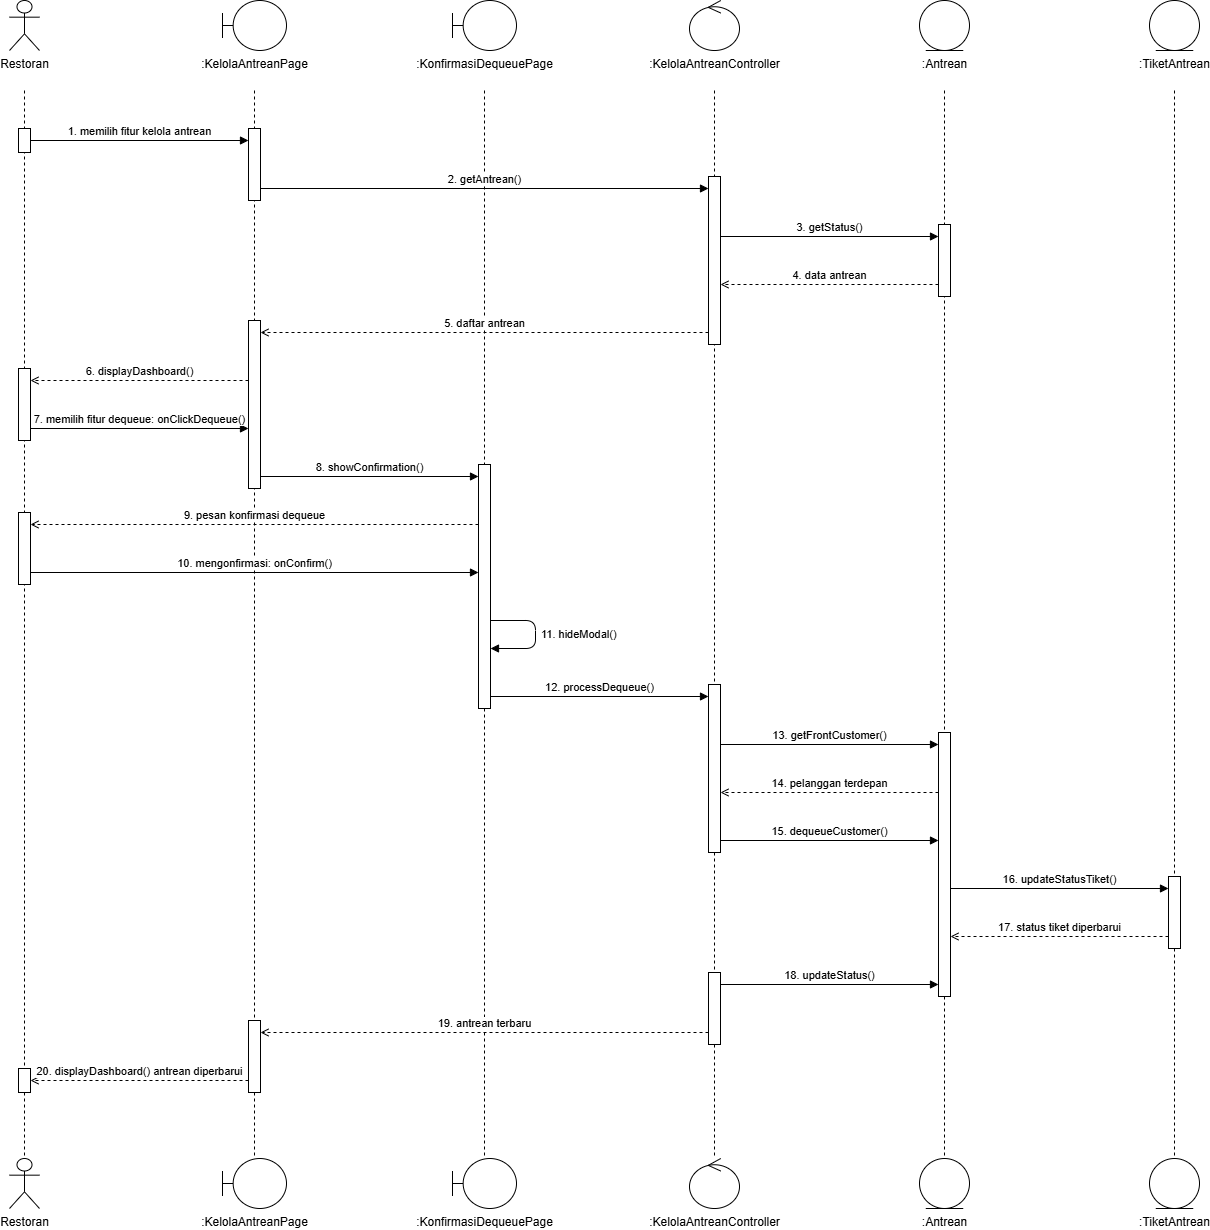

The diagram above was exported from draw.io. Its source (the exported page's mxGraphModel, read from the mxfile embedded in the PNG):
<mxGraphModel dx="2188" dy="1134" grid="1" gridSize="10" guides="1" tooltips="1" connect="1" arrows="1" fold="1" page="1" pageScale="1" pageWidth="1430" pageHeight="1288" math="0" shadow="0">
  <root>
    <mxCell id="0" />
    <mxCell id="1" parent="0" />
    <mxCell id="tp1-3" edge="1" parent="1" style="endArrow=none;dashed=1;html=1;strokeColor=#000000;" value="">
      <mxGeometry relative="1" as="geometry">
        <mxPoint x="120" y="110" as="sourcePoint" />
        <mxPoint x="120" y="1178" as="targetPoint" />
      </mxGeometry>
    </mxCell>
    <mxCell id="tp1-4" edge="1" parent="1" style="endArrow=none;dashed=1;html=1;strokeColor=#000000;" value="">
      <mxGeometry relative="1" as="geometry">
        <mxPoint x="350" y="110" as="sourcePoint" />
        <mxPoint x="350" y="1178" as="targetPoint" />
      </mxGeometry>
    </mxCell>
    <mxCell id="tp1-5" edge="1" parent="1" style="endArrow=none;dashed=1;html=1;strokeColor=#000000;" value="">
      <mxGeometry relative="1" as="geometry">
        <mxPoint x="580" y="110" as="sourcePoint" />
        <mxPoint x="580" y="1178" as="targetPoint" />
      </mxGeometry>
    </mxCell>
    <mxCell id="tp1-6" edge="1" parent="1" style="endArrow=none;dashed=1;html=1;strokeColor=#000000;" value="">
      <mxGeometry relative="1" as="geometry">
        <mxPoint x="810" y="110" as="sourcePoint" />
        <mxPoint x="810" y="1178" as="targetPoint" />
      </mxGeometry>
    </mxCell>
    <mxCell id="tp1-7" edge="1" parent="1" style="endArrow=none;dashed=1;html=1;strokeColor=#000000;" value="">
      <mxGeometry relative="1" as="geometry">
        <mxPoint x="1040" y="110" as="sourcePoint" />
        <mxPoint x="1040" y="1178" as="targetPoint" />
      </mxGeometry>
    </mxCell>
    <mxCell id="tp1-8" edge="1" parent="1" style="endArrow=none;dashed=1;html=1;strokeColor=#000000;" value="">
      <mxGeometry relative="1" as="geometry">
        <mxPoint x="1270" y="110" as="sourcePoint" />
        <mxPoint x="1270" y="1178" as="targetPoint" />
      </mxGeometry>
    </mxCell>
    <mxCell id="tp1-9" parent="1" style="html=1;points=[];perimeter=orthogonalPerimeter;fillColor=#ffffff;strokeColor=#000000;" value="" vertex="1">
      <mxGeometry height="24" width="12" x="114" y="148" as="geometry" />
    </mxCell>
    <mxCell id="tp1-10" parent="1" style="html=1;points=[];perimeter=orthogonalPerimeter;fillColor=#ffffff;strokeColor=#000000;" value="" vertex="1">
      <mxGeometry height="72" width="12" x="114" y="388" as="geometry" />
    </mxCell>
    <mxCell id="tp1-11" parent="1" style="html=1;points=[];perimeter=orthogonalPerimeter;fillColor=#ffffff;strokeColor=#000000;" value="" vertex="1">
      <mxGeometry height="72" width="12" x="114" y="532" as="geometry" />
    </mxCell>
    <mxCell id="tp1-12" parent="1" style="html=1;points=[];perimeter=orthogonalPerimeter;fillColor=#ffffff;strokeColor=#000000;" value="" vertex="1">
      <mxGeometry height="24" width="12" x="114" y="1088" as="geometry" />
    </mxCell>
    <mxCell id="tp1-13" parent="1" style="html=1;points=[];perimeter=orthogonalPerimeter;fillColor=#ffffff;strokeColor=#000000;" value="" vertex="1">
      <mxGeometry height="72" width="12" x="344" y="148" as="geometry" />
    </mxCell>
    <mxCell id="tp1-14" parent="1" style="html=1;points=[];perimeter=orthogonalPerimeter;fillColor=#ffffff;strokeColor=#000000;" value="" vertex="1">
      <mxGeometry height="168" width="12" x="344" y="340" as="geometry" />
    </mxCell>
    <mxCell id="tp1-15" parent="1" style="html=1;points=[];perimeter=orthogonalPerimeter;fillColor=#ffffff;strokeColor=#000000;" value="" vertex="1">
      <mxGeometry height="72" width="12" x="344" y="1040" as="geometry" />
    </mxCell>
    <mxCell id="tp1-16" parent="1" style="html=1;points=[];perimeter=orthogonalPerimeter;fillColor=#ffffff;strokeColor=#000000;" value="" vertex="1">
      <mxGeometry height="244" width="12" x="574" y="484" as="geometry" />
    </mxCell>
    <mxCell id="tp1-17" parent="1" style="html=1;points=[];perimeter=orthogonalPerimeter;fillColor=#ffffff;strokeColor=#000000;" value="" vertex="1">
      <mxGeometry height="168" width="12" x="804" y="196" as="geometry" />
    </mxCell>
    <mxCell id="tp1-18" parent="1" style="html=1;points=[];perimeter=orthogonalPerimeter;fillColor=#ffffff;strokeColor=#000000;" value="" vertex="1">
      <mxGeometry height="168" width="12" x="804" y="704" as="geometry" />
    </mxCell>
    <mxCell id="tp1-19" parent="1" style="html=1;points=[];perimeter=orthogonalPerimeter;fillColor=#ffffff;strokeColor=#000000;" value="" vertex="1">
      <mxGeometry height="72" width="12" x="804" y="992" as="geometry" />
    </mxCell>
    <mxCell id="tp1-20" parent="1" style="html=1;points=[];perimeter=orthogonalPerimeter;fillColor=#ffffff;strokeColor=#000000;" value="" vertex="1">
      <mxGeometry height="72" width="12" x="1034" y="244" as="geometry" />
    </mxCell>
    <mxCell id="tp1-21" parent="1" style="html=1;points=[];perimeter=orthogonalPerimeter;fillColor=#ffffff;strokeColor=#000000;" value="" vertex="1">
      <mxGeometry height="264" width="12" x="1034" y="752" as="geometry" />
    </mxCell>
    <mxCell id="tp1-22" parent="1" style="html=1;points=[];perimeter=orthogonalPerimeter;fillColor=#ffffff;strokeColor=#000000;" value="" vertex="1">
      <mxGeometry height="72" width="12" x="1264" y="896" as="geometry" />
    </mxCell>
    <mxCell id="tp1-23" edge="1" parent="1" style="html=1;verticalAlign=bottom;align=center;endArrow=block;endFill=1;labelBackgroundColor=#ffffff;" value="1. memilih fitur kelola antrean">
      <mxGeometry relative="1" as="geometry">
        <mxPoint x="126" y="160" as="sourcePoint" />
        <mxPoint x="344" y="160" as="targetPoint" />
      </mxGeometry>
    </mxCell>
    <mxCell id="tp1-24" edge="1" parent="1" style="html=1;verticalAlign=bottom;align=center;endArrow=block;endFill=1;labelBackgroundColor=#ffffff;" value="2. getAntrean()">
      <mxGeometry relative="1" as="geometry">
        <mxPoint x="356" y="208" as="sourcePoint" />
        <mxPoint x="804" y="208" as="targetPoint" />
      </mxGeometry>
    </mxCell>
    <mxCell id="tp1-25" edge="1" parent="1" style="html=1;verticalAlign=bottom;align=center;endArrow=block;endFill=1;labelBackgroundColor=#ffffff;" value="3. getStatus()">
      <mxGeometry relative="1" as="geometry">
        <mxPoint x="816" y="256" as="sourcePoint" />
        <mxPoint x="1034" y="256" as="targetPoint" />
      </mxGeometry>
    </mxCell>
    <mxCell id="tp1-26" edge="1" parent="1" style="html=1;verticalAlign=bottom;align=center;dashed=1;endArrow=open;endFill=0;labelBackgroundColor=#ffffff;" value="4. data antrean">
      <mxGeometry relative="1" as="geometry">
        <mxPoint x="1034" y="304" as="sourcePoint" />
        <mxPoint x="816" y="304" as="targetPoint" />
      </mxGeometry>
    </mxCell>
    <mxCell id="tp1-27" edge="1" parent="1" style="html=1;verticalAlign=bottom;align=center;dashed=1;endArrow=open;endFill=0;labelBackgroundColor=#ffffff;" value="5. daftar antrean">
      <mxGeometry relative="1" as="geometry">
        <mxPoint x="804" y="352" as="sourcePoint" />
        <mxPoint x="356" y="352" as="targetPoint" />
      </mxGeometry>
    </mxCell>
    <mxCell id="tp1-28" edge="1" parent="1" style="html=1;verticalAlign=bottom;align=center;dashed=1;endArrow=open;endFill=0;labelBackgroundColor=#ffffff;" value="6. displayDashboard()">
      <mxGeometry relative="1" as="geometry">
        <mxPoint x="344" y="400" as="sourcePoint" />
        <mxPoint x="126" y="400" as="targetPoint" />
      </mxGeometry>
    </mxCell>
    <mxCell id="tp1-29" edge="1" parent="1" style="html=1;verticalAlign=bottom;align=center;endArrow=block;endFill=1;labelBackgroundColor=#ffffff;" value="7. memilih fitur dequeue: onClickDequeue()">
      <mxGeometry relative="1" as="geometry">
        <mxPoint x="126" y="448" as="sourcePoint" />
        <mxPoint x="344" y="448" as="targetPoint" />
      </mxGeometry>
    </mxCell>
    <mxCell id="tp1-30" edge="1" parent="1" style="html=1;verticalAlign=bottom;align=center;endArrow=block;endFill=1;labelBackgroundColor=#ffffff;" value="8. showConfirmation()">
      <mxGeometry relative="1" as="geometry">
        <mxPoint x="356" y="496" as="sourcePoint" />
        <mxPoint x="574" y="496" as="targetPoint" />
      </mxGeometry>
    </mxCell>
    <mxCell id="tp1-31" edge="1" parent="1" style="html=1;verticalAlign=bottom;align=center;dashed=1;endArrow=open;endFill=0;labelBackgroundColor=#ffffff;" value="9. pesan konfirmasi dequeue">
      <mxGeometry relative="1" as="geometry">
        <mxPoint x="574" y="544" as="sourcePoint" />
        <mxPoint x="126" y="544" as="targetPoint" />
      </mxGeometry>
    </mxCell>
    <mxCell id="tp1-32" edge="1" parent="1" style="html=1;verticalAlign=bottom;align=center;endArrow=block;endFill=1;labelBackgroundColor=#ffffff;" value="10. mengonfirmasi: onConfirm()">
      <mxGeometry relative="1" as="geometry">
        <mxPoint x="126" y="592" as="sourcePoint" />
        <mxPoint x="574" y="592" as="targetPoint" />
      </mxGeometry>
    </mxCell>
    <mxCell id="tp1-33" edge="1" parent="1" style="html=1;align=left;spacingLeft=4;endArrow=block;endFill=1;labelBackgroundColor=#ffffff;" value="11. hideModal()">
      <mxGeometry relative="1" as="geometry">
        <Array as="points">
          <mxPoint x="631" y="640" />
          <mxPoint x="631" y="668" />
        </Array>
        <mxPoint x="586" y="640" as="sourcePoint" />
        <mxPoint x="586" y="668" as="targetPoint" />
      </mxGeometry>
    </mxCell>
    <mxCell id="tp1-34" edge="1" parent="1" style="html=1;verticalAlign=bottom;align=center;endArrow=block;endFill=1;labelBackgroundColor=#ffffff;" value="12. processDequeue()">
      <mxGeometry relative="1" as="geometry">
        <mxPoint x="586" y="716" as="sourcePoint" />
        <mxPoint x="804" y="716" as="targetPoint" />
      </mxGeometry>
    </mxCell>
    <mxCell id="tp1-35" edge="1" parent="1" style="html=1;verticalAlign=bottom;align=center;endArrow=block;endFill=1;labelBackgroundColor=#ffffff;" value="13. getFrontCustomer()">
      <mxGeometry relative="1" as="geometry">
        <mxPoint x="816" y="764" as="sourcePoint" />
        <mxPoint x="1034" y="764" as="targetPoint" />
      </mxGeometry>
    </mxCell>
    <mxCell id="tp1-36" edge="1" parent="1" style="html=1;verticalAlign=bottom;align=center;dashed=1;endArrow=open;endFill=0;labelBackgroundColor=#ffffff;" value="14. pelanggan terdepan">
      <mxGeometry relative="1" as="geometry">
        <mxPoint x="1034" y="812" as="sourcePoint" />
        <mxPoint x="816" y="812" as="targetPoint" />
      </mxGeometry>
    </mxCell>
    <mxCell id="tp1-37" edge="1" parent="1" style="html=1;verticalAlign=bottom;align=center;endArrow=block;endFill=1;labelBackgroundColor=#ffffff;" value="15. dequeueCustomer()">
      <mxGeometry relative="1" as="geometry">
        <mxPoint x="816" y="860" as="sourcePoint" />
        <mxPoint x="1034" y="860" as="targetPoint" />
      </mxGeometry>
    </mxCell>
    <mxCell id="tp1-38" edge="1" parent="1" style="html=1;verticalAlign=bottom;align=center;endArrow=block;endFill=1;labelBackgroundColor=#ffffff;" value="16. updateStatusTiket()">
      <mxGeometry relative="1" as="geometry">
        <mxPoint x="1046" y="908" as="sourcePoint" />
        <mxPoint x="1264" y="908" as="targetPoint" />
      </mxGeometry>
    </mxCell>
    <mxCell id="tp1-39" edge="1" parent="1" style="html=1;verticalAlign=bottom;align=center;dashed=1;endArrow=open;endFill=0;labelBackgroundColor=#ffffff;" value="17. status tiket diperbarui">
      <mxGeometry relative="1" as="geometry">
        <mxPoint x="1264" y="956" as="sourcePoint" />
        <mxPoint x="1046" y="956" as="targetPoint" />
      </mxGeometry>
    </mxCell>
    <mxCell id="tp1-40" edge="1" parent="1" style="html=1;verticalAlign=bottom;align=center;endArrow=block;endFill=1;labelBackgroundColor=#ffffff;" value="18. updateStatus()">
      <mxGeometry relative="1" as="geometry">
        <mxPoint x="816" y="1004" as="sourcePoint" />
        <mxPoint x="1034" y="1004" as="targetPoint" />
      </mxGeometry>
    </mxCell>
    <mxCell id="tp1-41" edge="1" parent="1" style="html=1;verticalAlign=bottom;align=center;dashed=1;endArrow=open;endFill=0;labelBackgroundColor=#ffffff;" value="19. antrean terbaru">
      <mxGeometry relative="1" as="geometry">
        <mxPoint x="804" y="1052" as="sourcePoint" />
        <mxPoint x="356" y="1052" as="targetPoint" />
      </mxGeometry>
    </mxCell>
    <mxCell id="tp1-42" edge="1" parent="1" style="html=1;verticalAlign=bottom;align=center;dashed=1;endArrow=open;endFill=0;labelBackgroundColor=#ffffff;" value="20. displayDashboard() antrean diperbarui">
      <mxGeometry relative="1" as="geometry">
        <mxPoint x="344" y="1100" as="sourcePoint" />
        <mxPoint x="126" y="1100" as="targetPoint" />
      </mxGeometry>
    </mxCell>
    <mxCell id="tp1-43" parent="1" style="shape=umlActor;verticalLabelPosition=bottom;verticalAlign=top;html=1;whiteSpace=nowrap;fillColor=#ffffff;strokeColor=#000000;outlineConnect=0;" value="Restoran" vertex="1">
      <mxGeometry height="50" width="30" x="105" y="20" as="geometry" />
    </mxCell>
    <mxCell id="tp1-44" parent="1" style="shape=umlBoundary;verticalLabelPosition=bottom;verticalAlign=top;html=1;whiteSpace=nowrap;fillColor=#ffffff;strokeColor=#000000;outlineConnect=0;" value=":KelolaAntreanPage" vertex="1">
      <mxGeometry height="50" width="64" x="318" y="20" as="geometry" />
    </mxCell>
    <mxCell id="tp1-45" parent="1" style="shape=umlBoundary;verticalLabelPosition=bottom;verticalAlign=top;html=1;whiteSpace=nowrap;fillColor=#ffffff;strokeColor=#000000;outlineConnect=0;" value=":KonfirmasiDequeuePage" vertex="1">
      <mxGeometry height="50" width="64" x="548" y="20" as="geometry" />
    </mxCell>
    <mxCell id="tp1-46" parent="1" style="shape=umlControl;verticalLabelPosition=bottom;verticalAlign=top;html=1;whiteSpace=nowrap;fillColor=#ffffff;strokeColor=#000000;outlineConnect=0;" value=":KelolaAntreanController" vertex="1">
      <mxGeometry height="50" width="50" x="785" y="20" as="geometry" />
    </mxCell>
    <mxCell id="tp1-47" parent="1" style="shape=umlEntity;verticalLabelPosition=bottom;verticalAlign=top;html=1;whiteSpace=nowrap;fillColor=#ffffff;strokeColor=#000000;outlineConnect=0;" value=":Antrean" vertex="1">
      <mxGeometry height="50" width="50" x="1015" y="20" as="geometry" />
    </mxCell>
    <mxCell id="tp1-48" parent="1" style="shape=umlEntity;verticalLabelPosition=bottom;verticalAlign=top;html=1;whiteSpace=nowrap;fillColor=#ffffff;strokeColor=#000000;outlineConnect=0;" value=":TiketAntrean" vertex="1">
      <mxGeometry height="50" width="50" x="1245" y="20" as="geometry" />
    </mxCell>
    <mxCell id="tp1-49" parent="1" style="shape=umlActor;verticalLabelPosition=bottom;verticalAlign=top;html=1;whiteSpace=nowrap;fillColor=#ffffff;strokeColor=#000000;outlineConnect=0;" value="Restoran" vertex="1">
      <mxGeometry height="50" width="30" x="105" y="1178" as="geometry" />
    </mxCell>
    <mxCell id="tp1-50" parent="1" style="shape=umlBoundary;verticalLabelPosition=bottom;verticalAlign=top;html=1;whiteSpace=nowrap;fillColor=#ffffff;strokeColor=#000000;outlineConnect=0;" value=":KelolaAntreanPage" vertex="1">
      <mxGeometry height="50" width="64" x="318" y="1178" as="geometry" />
    </mxCell>
    <mxCell id="tp1-51" parent="1" style="shape=umlBoundary;verticalLabelPosition=bottom;verticalAlign=top;html=1;whiteSpace=nowrap;fillColor=#ffffff;strokeColor=#000000;outlineConnect=0;" value=":KonfirmasiDequeuePage" vertex="1">
      <mxGeometry height="50" width="64" x="548" y="1178" as="geometry" />
    </mxCell>
    <mxCell id="tp1-52" parent="1" style="shape=umlControl;verticalLabelPosition=bottom;verticalAlign=top;html=1;whiteSpace=nowrap;fillColor=#ffffff;strokeColor=#000000;outlineConnect=0;" value=":KelolaAntreanController" vertex="1">
      <mxGeometry height="50" width="50" x="785" y="1178" as="geometry" />
    </mxCell>
    <mxCell id="tp1-53" parent="1" style="shape=umlEntity;verticalLabelPosition=bottom;verticalAlign=top;html=1;whiteSpace=nowrap;fillColor=#ffffff;strokeColor=#000000;outlineConnect=0;" value=":Antrean" vertex="1">
      <mxGeometry height="50" width="50" x="1015" y="1178" as="geometry" />
    </mxCell>
    <mxCell id="tp1-54" parent="1" style="shape=umlEntity;verticalLabelPosition=bottom;verticalAlign=top;html=1;whiteSpace=nowrap;fillColor=#ffffff;strokeColor=#000000;outlineConnect=0;" value=":TiketAntrean" vertex="1">
      <mxGeometry height="50" width="50" x="1245" y="1178" as="geometry" />
    </mxCell>
  </root>
</mxGraphModel>